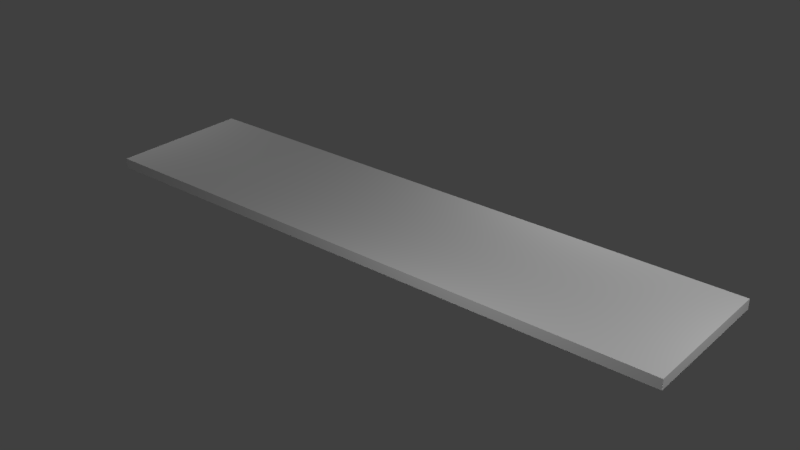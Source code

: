 # Source: pista_block.blend  (saved by Blender 2.77.0; exported with 4.5.12 LTS)
import bpy
from mathutils import Matrix  # noqa: F401  (used for matrix-valued properties, if any)

bpy.ops.wm.read_factory_settings(use_empty=True)
scene = bpy.context.scene
scene.name = 'Scene'

# ---- collections
col_collection_1 = bpy.data.collections.new('Collection 1'); scene.collection.children.link(col_collection_1)

# ---- materials (node trees are filled in below, after node groups)
mat_material = bpy.data.materials.new('Material')
mat_material.alpha_threshold = 0.0
mat_material.use_transparent_shadow = False
mat_material.roughness = 0.5
mat_material.line_color = (0.0, 0.0, 0.0, 1.0)

# ---- material node trees

# ---- world
world_world = bpy.data.worlds.new('World'); scene.world = world_world
world_world.color = (0.05088, 0.05088, 0.05088)
world_world.use_sun_shadow = False
world_world.sun_shadow_jitter_overblur = 0.0
world_world.cycles.sampling_method = 'MANUAL'

# ---- lights
light_lamp = bpy.data.lights.new('Lamp', 'POINT')
light_lamp.transmission_factor = 0.0
light_lamp.cutoff_distance = 30.0
light_lamp.energy = 100.0
light_lamp.shadow_buffer_clip_start = 1.001
light_lamp.shadow_soft_size = 0.1
light_lamp.shadow_maximum_resolution = 0.006
light_lamp.use_absolute_resolution = True
light_lamp_002 = bpy.data.lights.new('Lamp.002', 'POINT')
light_lamp_002.transmission_factor = 0.0
light_lamp_002.cutoff_distance = 30.0
light_lamp_002.energy = 100.0
light_lamp_002.shadow_buffer_clip_start = 1.001
light_lamp_002.shadow_soft_size = 0.1
light_lamp_002.shadow_maximum_resolution = 0.006
light_lamp_002.use_absolute_resolution = True
light_lamp_003 = bpy.data.lights.new('Lamp.003', 'POINT')
light_lamp_003.transmission_factor = 0.0
light_lamp_003.cutoff_distance = 30.0
light_lamp_003.energy = 100.0
light_lamp_003.shadow_buffer_clip_start = 1.001
light_lamp_003.shadow_soft_size = 0.1
light_lamp_003.shadow_maximum_resolution = 0.006
light_lamp_003.use_absolute_resolution = True
light_lamp_004 = bpy.data.lights.new('Lamp.004', 'POINT')
light_lamp_004.transmission_factor = 0.0
light_lamp_004.cutoff_distance = 30.0
light_lamp_004.energy = 100.0
light_lamp_004.shadow_buffer_clip_start = 1.001
light_lamp_004.shadow_soft_size = 0.1
light_lamp_004.shadow_maximum_resolution = 0.006
light_lamp_004.use_absolute_resolution = True

# ---- meshes
me_cube = bpy.data.meshes.new('Cube')
me_cube.from_pydata([(1.0, 1.0, -1.0), (1.0, -1.0, -1.0), (-1.0, -1.0, -1.0), (-1.0, 1.0, -1.0), (1.0, 1.0, 1.0), (1.0, -1.0, 1.0), (-1.0, -1.0, 1.0), (-1.0, 1.0, 1.0)], [], [(0, 1, 2, 3), (4, 7, 6, 5), (0, 4, 5, 1), (1, 5, 6, 2), (2, 6, 7, 3), (4, 0, 3, 7)])
_uv = me_cube.uv_layers.new(name='UVMap')
_uv.uv.foreach_set('vector', [0.8154, 0.1597, 0.5654, 0.1597, 0.5654, -0.09034, 0.8154, -0.09034, 0.9976, 0.6253, 0.7475, 0.6253, 0.7475, 0.3753, 0.9976, 0.3753, 0.8124, -0.09131, 0.8124, 0.1588, 0.5623, 0.1588, 0.5623, -0.09131, 0.5009, 0.6288, 0.5009, 0.8789, 0.2508, 0.8789, 0.2508, 0.6288, 0.5653, 0.1595, 0.5653, -0.0852, 0.81, -0.0852, 0.81, 0.1595, 0.4974, 0.1224, 0.4974, 0.3725, 0.2473, 0.3725, 0.2473, 0.1224])
me_cube.materials.append(mat_material)
me_cube.use_remesh_preserve_volume = False
me_cube.use_remesh_preserve_attributes = False
me_cube.use_mirror_vertex_groups = False
me_cube.update()

# ---- objects
ob_cube = bpy.data.objects.new('Cube', me_cube)
ob_lamp = bpy.data.objects.new('Lamp', light_lamp)
ob_lamp_001 = bpy.data.objects.new('Lamp.001', light_lamp_002)
ob_lamp_002 = bpy.data.objects.new('Lamp.002', light_lamp_003)
ob_lamp_003 = bpy.data.objects.new('Lamp.003', light_lamp_004)

# ---- transforms, parenting, visibility, modifiers, constraints
ob_cube.location = (0.0, 0.0, 0.0)
ob_cube.scale = (4.207, 1.0, 0.06937)
ob_cube.lock_rotations_4d = False
ob_cube.empty_display_type = 'ARROWS'
ob_cube.lineart.crease_threshold = 0.0
ob_lamp.location = (1.846, -3.258, 2.262)
ob_lamp.rotation_euler = (0.6503, 0.05522, 1.866)
ob_lamp.lock_rotations_4d = False
ob_lamp.empty_display_type = 'ARROWS'
ob_lamp.color = (0.0, 0.0, 0.0, 0.0)
ob_lamp.lineart.crease_threshold = 0.0
ob_lamp_001.location = (1.858, 2.963, 2.237)
ob_lamp_001.rotation_euler = (0.6503, 0.05522, 1.866)
ob_lamp_001.lock_rotations_4d = False
ob_lamp_001.empty_display_type = 'ARROWS'
ob_lamp_001.color = (0.0, 0.0, 0.0, 0.0)
ob_lamp_001.lineart.crease_threshold = 0.0
ob_lamp_002.location = (5.845, -0.0481, 2.262)
ob_lamp_002.rotation_euler = (0.6503, 0.05522, 1.866)
ob_lamp_002.lock_rotations_4d = False
ob_lamp_002.empty_display_type = 'ARROWS'
ob_lamp_002.color = (0.0, 0.0, 0.0, 0.0)
ob_lamp_002.lineart.crease_threshold = 0.0
ob_lamp_003.location = (-7.281, -0.0481, 2.262)
ob_lamp_003.rotation_euler = (0.6503, 0.05522, 1.866)
ob_lamp_003.lock_rotations_4d = False
ob_lamp_003.empty_display_type = 'ARROWS'
ob_lamp_003.color = (0.0, 0.0, 0.0, 0.0)
ob_lamp_003.lineart.crease_threshold = 0.0

# ---- collection membership
col_collection_1.objects.link(ob_cube)
col_collection_1.objects.link(ob_lamp)
col_collection_1.objects.link(ob_lamp_001)
col_collection_1.objects.link(ob_lamp_002)
col_collection_1.objects.link(ob_lamp_003)

# ---- scene / render settings (as saved in the file)
scene.frame_start = 1; scene.frame_end = 250; scene.frame_set(1)
scene.render.engine = 'BLENDER_EEVEE_NEXT'
scene.render.resolution_percentage = 50
scene.render.dither_intensity = 0.0
scene.cycles.use_denoising = False
scene.cycles.samples = 128
scene.cycles.sampling_pattern = 'TABULATED_SOBOL'
scene.cycles.light_sampling_threshold = 0.0
scene.cycles.use_adaptive_sampling = False
scene.cycles.use_light_tree = False
scene.cycles.blur_glossy = 0.0
scene.cycles.sample_clamp_indirect = 0.0
scene.view_settings.view_transform = 'Standard'
bpy.context.view_layer.update()

# ---- added for rendering (the .blend has no active camera): camera
cam_auto = bpy.data.cameras.new('AutoCamera')
cam_auto.lens = 50.0
cam_auto.sensor_width = 36.0
cam_auto.clip_end = 1000.0
ob_auto_camera = bpy.data.objects.new('AutoCamera', cam_auto)
scene.collection.objects.link(ob_auto_camera)
ob_auto_camera.location = (8.00212, -9.60254, 6.40169)
ob_auto_camera.rotation_euler = (1.09748, -7.21219e-08, 0.694738)
scene.camera = ob_auto_camera
bpy.context.view_layer.update()
